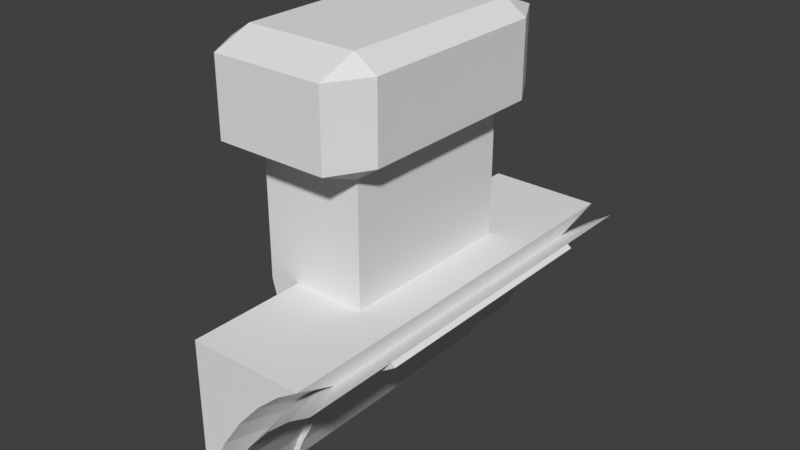 # Source: blend.blend  (saved by Blender 2.79.0; exported with 4.5.12 LTS)
import bpy
from mathutils import Matrix  # noqa: F401  (used for matrix-valued properties, if any)

bpy.ops.wm.read_factory_settings(use_empty=True)
scene = bpy.context.scene
scene.name = 'Scene'

# ---- collections
col_collection_1 = bpy.data.collections.new('Collection 1'); scene.collection.children.link(col_collection_1)

# ---- materials (node trees are filled in below, after node groups)
mat_x = bpy.data.materials.new('材质')
mat_x.alpha_threshold = 0.0
mat_x.use_transparent_shadow = False
mat_x.roughness = 0.5
mat_001 = bpy.data.materials.new('材质.001')
mat_001.alpha_threshold = 0.0
mat_001.use_transparent_shadow = False
mat_001.roughness = 0.5
mat_002 = bpy.data.materials.new('材质.002')
mat_002.alpha_threshold = 0.0
mat_002.use_transparent_shadow = False
mat_002.roughness = 0.5

# ---- material node trees

# ---- world
world_world = bpy.data.worlds.new('World'); scene.world = world_world
world_world.color = (0.05088, 0.05088, 0.05088)
world_world.use_sun_shadow = False
world_world.sun_shadow_jitter_overblur = 0.0
world_world.cycles.sampling_method = 'MANUAL'

# ---- meshes
me_003 = bpy.data.meshes.new('立方体.003')
me_003.from_pydata([(-0.7145, -0.7145, -1.0), (-0.7145, -1.0, -0.7145), (-1.0, -0.7145, -0.7145), (-0.7145, -1.0, 0.7145), (-0.7145, -0.7145, 1.0), (-1.0, -0.7145, 0.7145), (-0.7145, 0.7145, -1.0), (-1.0, 0.7145, -0.7145), (-0.7145, 1.0, -0.7145), (-0.7145, 0.7145, 1.0), (-0.7145, 1.0, 0.7145), (-1.0, 0.7145, 0.7145), (0.7145, -0.7145, -1.0), (1.0, -0.7145, -0.7145), (0.7145, -1.0, -0.7145), (0.7145, -0.7145, 1.0), (0.7145, -1.0, 0.7145), (1.0, -0.7145, 0.7145), (0.7145, 0.7145, -1.0), (0.7145, 1.0, -0.7145), (1.0, 0.7145, -0.7145), (0.7145, 0.7145, 1.0), (1.0, 0.7145, 0.7145), (0.7145, 1.0, 0.7145)], [], [(14, 16, 3, 1), (20, 22, 17, 13), (21, 9, 4, 15), (2, 5, 11, 7), (8, 10, 23, 19), (0, 1, 2), (3, 4, 5), (6, 7, 8), (9, 10, 11), (12, 13, 14), (15, 16, 17), (18, 19, 20), (21, 22, 23), (6, 0, 2, 7), (1, 3, 5, 2), (4, 9, 11, 5), (10, 8, 7, 11), (18, 6, 8, 19), (9, 21, 23, 10), (22, 20, 19, 23), (12, 18, 20, 13), (21, 15, 17, 22), (16, 14, 13, 17), (0, 12, 14, 1), (15, 4, 3, 16), (6, 18, 12, 0)])
me_003.use_remesh_preserve_volume = False
me_003.use_remesh_preserve_attributes = False
me_003.use_mirror_vertex_groups = False
me_003.update()
me_002 = bpy.data.meshes.new('立方体.002')
me_002.from_pydata([(-0.5008, -1.0, -1.0), (-1.0, -1.0, 1.0), (-0.5008, 1.0, -1.0), (-1.0, 1.0, 1.0), (-0.1846, -1.0, -1.0), (1.0, -1.0, 1.0), (-0.1846, 1.0, -1.0), (1.0, 1.0, 1.0), (-1.0, -1.0, -0.2671), (-1.0, 1.0, -0.2671), (1.0, 1.0, -0.2671), (1.0, -1.0, -0.2671), (-0.7504, 1.0, -0.6336), (-0.2449, 1.0, -0.6336), (-0.2449, -1.0, -0.6336), (-0.7504, -1.0, -0.6336), (-0.8752, -1.0, -0.4503), (-0.8752, 1.0, -0.4503), (-0.1013, 1.0, -0.4503), (-0.1013, -1.0, -0.4503)], [], [(8, 1, 3, 9), (9, 3, 7, 10), (10, 7, 5, 11), (11, 5, 1, 8), (2, 6, 4, 0), (7, 3, 1, 5), (19, 11, 8, 16), (18, 10, 11, 19), (17, 9, 10, 18), (16, 8, 9, 17), (0, 15, 12, 2), (2, 12, 13, 6), (6, 13, 14, 4), (4, 14, 15, 0), (15, 16, 17, 12), (12, 17, 18, 13), (13, 18, 19, 14), (14, 19, 16, 15)])
me_002.use_remesh_preserve_volume = False
me_002.use_remesh_preserve_attributes = False
me_002.use_mirror_vertex_groups = False
me_002.update()
me_001 = bpy.data.meshes.new('立方体.001')
me_001.from_pydata([(-0.4339, -1.0, 0.4093), (-0.4339, 1.0, 0.4093), (-0.4339, 1.0, -0.598), (0.471, 1.0, 0.3123), (0.471, -1.0, 0.3123), (0.6792, 1.0, 0.4093), (0.6792, -1.0, 0.4093), (0.236, 1.0, 0.1626), (0.236, -1.0, 0.1626), (-0.3506, 1.0, -0.4501), (-0.3506, -1.0, -0.4501), (-0.4339, -1.0, -0.598), (-0.1829, 1.0, -0.2261), (-0.1829, -1.0, -0.2261), (0.01516, 1.0, -0.01923), (0.01516, -1.0, -0.01923), (-0.2458, 0.7848, -0.5225), (-0.2458, -0.7848, -0.5225), (0.4644, -0.7848, 0.192), (0.6278, -0.7848, 0.2681), (0.4644, 0.7848, 0.192), (0.6278, 0.7848, 0.2681), (0.28, 0.7848, 0.07448), (0.28, -0.7848, 0.07448), (-0.1804, 0.7848, -0.4063), (-0.1804, -0.7848, -0.4063), (-0.04877, 0.7848, -0.2305), (-0.04877, -0.7848, -0.2305), (0.1067, -0.7848, -0.0682), (0.1067, 0.7848, -0.0682), (-0.2825, 1.03, -0.6944), (-0.2825, -1.03, -0.6944), (0.6498, -1.03, 0.2435), (0.8643, -1.03, 0.3434), (0.6498, 1.03, 0.2435), (0.8643, 1.03, 0.3434), (0.4076, 1.03, 0.08923), (0.4076, -1.03, 0.08923), (-0.1967, 1.03, -0.542), (-0.1967, -1.03, -0.542), (-0.02391, 1.03, -0.3112), (-0.02391, -1.03, -0.3112), (0.1802, -1.03, -0.09808), (0.1802, 1.03, -0.09808), (-0.4339, -0.5702, 0.4093), (-0.4339, -0.5702, -0.598), (0.6792, -0.5702, 0.4093), (-0.2458, -0.4475, -0.5225), (0.6278, -0.4475, 0.2681), (-0.2825, -0.5874, -0.6944), (0.8643, -0.5874, 0.3434), (0.6498, -0.5874, 0.2435), (0.4076, -0.5874, 0.08923), (0.1802, -0.5874, -0.09808), (-0.02391, -0.5874, -0.3112), (-0.1967, -0.5874, -0.542), (-0.4339, 0.6327, 0.4093), (0.6792, 0.6327, 0.4093), (0.6278, 0.4965, 0.2681), (0.8643, 0.6518, 0.3434), (0.6498, 0.6518, 0.2435), (0.4076, 0.6518, 0.08923), (0.1802, 0.6518, -0.09808), (-0.02391, 0.6518, -0.3112), (-0.1967, 0.6518, -0.542), (-0.4339, 0.6327, -0.598), (-0.2458, 0.4965, -0.5225), (-0.2825, 0.6518, -0.6944), (-0.2415, 0.6518, -0.7171), (-0.2415, -0.5874, -0.7171), (-0.1557, -0.5874, -0.5646), (0.6908, -0.5874, 0.2209), (0.9053, -0.5874, 0.3208), (0.4487, -0.5874, 0.06659), (0.01711, -0.5874, -0.3338), (0.2212, -0.5874, -0.1207), (0.9053, 0.6518, 0.3208), (0.6908, 0.6518, 0.2209), (0.4487, 0.6518, 0.06659), (0.2212, 0.6518, -0.1207), (0.01711, 0.6518, -0.3338), (-0.1557, 0.6518, -0.5646)], [], [(46, 6, 19, 48), (5, 3, 7, 14, 12, 9, 2, 1), (8, 15, 28, 23), (3, 5, 21, 20), (13, 10, 25, 27), (57, 5, 1, 56), (45, 11, 0, 44), (11, 10, 13, 15, 8, 4, 6, 0), (6, 4, 18, 19), (9, 12, 26, 24), (26, 29, 43, 40), (22, 20, 34, 36), (29, 22, 36, 43), (48, 19, 33, 50), (23, 28, 42, 37), (20, 21, 35, 34), (14, 7, 22, 29), (7, 3, 20, 22), (12, 14, 29, 26), (4, 8, 23, 18), (15, 13, 27, 28), (2, 9, 24, 16), (10, 11, 17, 25), (65, 2, 16, 66), (52, 37, 42, 53), (53, 42, 41, 54), (54, 41, 39, 55), (51, 32, 37, 52), (60, 34, 35, 59), (55, 39, 31, 49), (18, 23, 37, 32), (28, 27, 41, 42), (16, 24, 38, 30), (25, 17, 31, 39), (66, 16, 30, 67), (24, 26, 40, 38), (19, 18, 32, 33), (27, 25, 39, 41), (17, 47, 49, 31), (51, 52, 73, 71), (32, 51, 50, 33), (50, 51, 71, 72), (67, 64, 81, 68), (55, 49, 69, 70), (61, 60, 77, 78), (11, 45, 47, 17), (58, 48, 50, 59), (65, 45, 44, 56), (6, 46, 44, 0), (57, 46, 48, 58), (5, 57, 58, 21), (2, 65, 56, 1), (21, 58, 59, 35), (36, 61, 62, 43), (43, 62, 63, 40), (40, 63, 64, 38), (34, 60, 61, 36), (38, 64, 67, 30), (47, 66, 67, 49), (49, 67, 68, 69), (45, 65, 66, 47), (46, 57, 56, 44), (81, 70, 69, 68), (77, 71, 73, 78), (80, 74, 70, 81), (79, 75, 74, 80), (78, 73, 75, 79), (71, 77, 76, 72), (60, 59, 76, 77), (54, 55, 70, 74), (62, 61, 78, 79), (53, 54, 74, 75), (63, 62, 79, 80), (52, 53, 75, 73), (64, 63, 80, 81), (59, 50, 72, 76)])
me_001.polygons.foreach_set('material_index', [0, 0, 0, 0, 0, 0, 0, 0, 0, 0, 0, 0, 0, 0, 0, 0, 0, 0, 0, 0, 0, 0, 0, 0, 2, 2, 2, 2, 2, 2, 0, 0, 0, 0, 0, 0, 0, 0, 0, 0, 2, 0, 0, 0, 0, 0, 0, 0, 0, 0, 0, 0, 0, 2, 2, 2, 2, 2, 0, 0, 0, 0, 1, 1, 1, 1, 1, 1, 0, 0, 0, 0, 0, 0, 0, 0])
me_001.materials.append(mat_x)
me_001.materials.append(mat_001)
me_001.materials.append(mat_002)
me_001.use_remesh_preserve_volume = False
me_001.use_remesh_preserve_attributes = False
me_001.use_mirror_vertex_groups = False
me_001.update()

# ---- objects
ob_002 = bpy.data.objects.new('立方体.002', me_003)
ob_001 = bpy.data.objects.new('立方体.001', me_002)
ob_x = bpy.data.objects.new('立方体', me_001)

# ---- transforms, parenting, visibility, modifiers, constraints
ob_002.location = (-1.241, 0.0, 4.652)
ob_002.scale = (1.502, 2.6, 1.0)
ob_002.lineart.crease_threshold = 0.0
ob_001.location = (-1.23, 0.0, 1.845)
ob_001.scale = (1.0, 1.771, 2.547)
ob_001.lineart.crease_threshold = 0.0
ob_x.location = (-0.7705, 0.0, 0.1577)
ob_x.scale = (1.957, 4.018, 2.735)
ob_x.lineart.crease_threshold = 0.0

# ---- collection membership
col_collection_1.objects.link(ob_002)
col_collection_1.objects.link(ob_001)
col_collection_1.objects.link(ob_x)

# ---- scene / render settings (as saved in the file)
scene.frame_start = 1; scene.frame_end = 250; scene.frame_set(1)
scene.render.engine = 'BLENDER_EEVEE_NEXT'
scene.render.resolution_percentage = 50
scene.render.dither_intensity = 0.0
scene.cycles.use_denoising = False
scene.cycles.samples = 128
scene.cycles.sampling_pattern = 'TABULATED_SOBOL'
scene.cycles.use_adaptive_sampling = False
scene.cycles.use_light_tree = False
scene.cycles.blur_glossy = 0.0
scene.cycles.sample_clamp_indirect = 0.0
scene.view_settings.view_transform = 'Standard'
bpy.context.view_layer.update()

# ---- added for rendering (the .blend has no active camera and no usable light): camera, sun
cam_auto = bpy.data.cameras.new('AutoCamera')
cam_auto.lens = 50.0
cam_auto.sensor_width = 36.0
cam_auto.clip_end = 1000.0
ob_auto_camera = bpy.data.objects.new('AutoCamera', cam_auto)
scene.collection.objects.link(ob_auto_camera)
ob_auto_camera.location = (10.0041, -13.0505, 10.6243)
ob_auto_camera.rotation_euler = (1.09748, -7.21219e-08, 0.694738)
scene.camera = ob_auto_camera
light_auto_sun = bpy.data.lights.new('AutoSun', 'SUN')
light_auto_sun.energy = 3.0
light_auto_sun.angle = 0.0523599
ob_auto_sun = bpy.data.objects.new('AutoSun', light_auto_sun)
scene.collection.objects.link(ob_auto_sun)
ob_auto_sun.rotation_euler = (0.872665, 0.174533, 0.523599)
bpy.context.view_layer.update()
